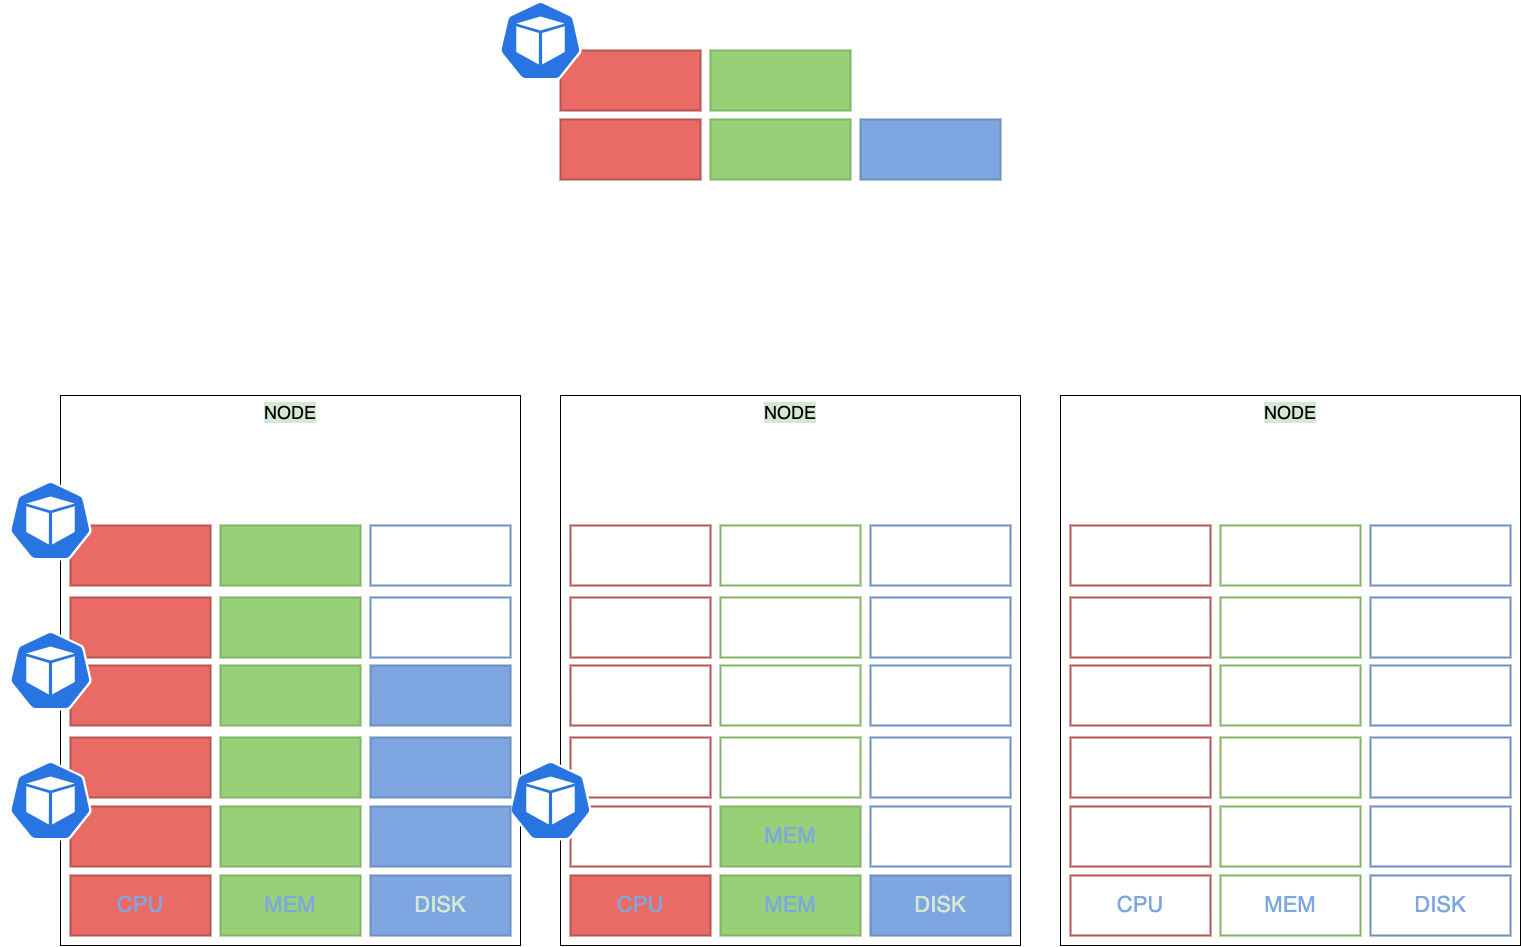

The diagram above was exported from draw.io. Its source (the exported page's mxGraphModel, read from the mxfile embedded in the PNG):
<mxGraphModel dx="1743" dy="1120" grid="1" gridSize="10" guides="1" tooltips="1" connect="1" arrows="1" fold="1" page="1" pageScale="1" pageWidth="827" pageHeight="1169" math="0" shadow="0">
  <root>
    <mxCell id="0" />
    <mxCell id="1" parent="0" />
    <mxCell id="9NwwMYo-gsUSAA1FljJl-1" value="&lt;font style=&quot;font-size: 18px; background-color: rgb(213, 232, 212);&quot;&gt;NODE&lt;/font&gt;" style="rounded=0;whiteSpace=wrap;html=1;align=center;verticalAlign=top;" vertex="1" parent="1">
      <mxGeometry x="1140" y="565" width="460" height="550" as="geometry" />
    </mxCell>
    <mxCell id="9NwwMYo-gsUSAA1FljJl-2" value="&lt;font color=&quot;#7ea6e0&quot;&gt;CPU&lt;/font&gt;" style="rounded=0;whiteSpace=wrap;html=1;shadow=0;labelBackgroundColor=none;strokeColor=#b85450;strokeWidth=2;fillColor=none;fontSize=22;align=center;" vertex="1" parent="1">
      <mxGeometry x="1150" y="1045" width="140" height="60" as="geometry" />
    </mxCell>
    <mxCell id="9NwwMYo-gsUSAA1FljJl-3" value="&lt;font color=&quot;#7ea6e0&quot;&gt;DISK&lt;/font&gt;" style="rounded=0;whiteSpace=wrap;html=1;shadow=0;labelBackgroundColor=none;strokeColor=#6c8ebf;strokeWidth=2;fillColor=none;fontSize=22;align=center;" vertex="1" parent="1">
      <mxGeometry x="1450" y="1045" width="140" height="60" as="geometry" />
    </mxCell>
    <mxCell id="9NwwMYo-gsUSAA1FljJl-4" value="&lt;font color=&quot;#7ea6e0&quot;&gt;MEM&lt;/font&gt;" style="rounded=0;whiteSpace=wrap;html=1;shadow=0;labelBackgroundColor=none;strokeColor=#82b366;strokeWidth=2;fillColor=none;fontSize=22;align=center;" vertex="1" parent="1">
      <mxGeometry x="1300" y="1045" width="140" height="60" as="geometry" />
    </mxCell>
    <mxCell id="9NwwMYo-gsUSAA1FljJl-5" value="" style="rounded=0;whiteSpace=wrap;html=1;shadow=0;labelBackgroundColor=none;strokeColor=#b85450;strokeWidth=2;fillColor=none;fontSize=22;align=left;" vertex="1" parent="1">
      <mxGeometry x="1150" y="976" width="140" height="60" as="geometry" />
    </mxCell>
    <mxCell id="9NwwMYo-gsUSAA1FljJl-6" value="" style="rounded=0;whiteSpace=wrap;html=1;shadow=0;labelBackgroundColor=none;strokeColor=#6c8ebf;strokeWidth=2;fillColor=none;fontSize=22;align=left;" vertex="1" parent="1">
      <mxGeometry x="1450" y="976" width="140" height="60" as="geometry" />
    </mxCell>
    <mxCell id="9NwwMYo-gsUSAA1FljJl-7" value="" style="rounded=0;whiteSpace=wrap;html=1;shadow=0;labelBackgroundColor=none;strokeColor=#82b366;strokeWidth=2;fillColor=none;fontSize=22;align=left;" vertex="1" parent="1">
      <mxGeometry x="1300" y="976" width="140" height="60" as="geometry" />
    </mxCell>
    <mxCell id="9NwwMYo-gsUSAA1FljJl-8" value="" style="rounded=0;whiteSpace=wrap;html=1;shadow=0;labelBackgroundColor=none;strokeColor=#b85450;strokeWidth=2;fillColor=none;fontSize=22;align=left;" vertex="1" parent="1">
      <mxGeometry x="1150" y="907" width="140" height="60" as="geometry" />
    </mxCell>
    <mxCell id="9NwwMYo-gsUSAA1FljJl-9" value="" style="rounded=0;whiteSpace=wrap;html=1;shadow=0;labelBackgroundColor=none;strokeColor=#6c8ebf;strokeWidth=2;fillColor=none;fontSize=22;align=left;" vertex="1" parent="1">
      <mxGeometry x="1450" y="907" width="140" height="60" as="geometry" />
    </mxCell>
    <mxCell id="9NwwMYo-gsUSAA1FljJl-10" value="" style="rounded=0;whiteSpace=wrap;html=1;shadow=0;labelBackgroundColor=none;strokeColor=#82b366;strokeWidth=2;fillColor=none;fontSize=22;align=left;" vertex="1" parent="1">
      <mxGeometry x="1300" y="907" width="140" height="60" as="geometry" />
    </mxCell>
    <mxCell id="9NwwMYo-gsUSAA1FljJl-11" value="" style="rounded=0;whiteSpace=wrap;html=1;shadow=0;labelBackgroundColor=none;strokeColor=#b85450;strokeWidth=2;fillColor=none;fontSize=22;align=left;" vertex="1" parent="1">
      <mxGeometry x="1150" y="835" width="140" height="60" as="geometry" />
    </mxCell>
    <mxCell id="9NwwMYo-gsUSAA1FljJl-12" value="" style="rounded=0;whiteSpace=wrap;html=1;shadow=0;labelBackgroundColor=none;strokeColor=#6c8ebf;strokeWidth=2;fillColor=none;fontSize=22;align=left;" vertex="1" parent="1">
      <mxGeometry x="1450" y="835" width="140" height="60" as="geometry" />
    </mxCell>
    <mxCell id="9NwwMYo-gsUSAA1FljJl-13" value="" style="rounded=0;whiteSpace=wrap;html=1;shadow=0;labelBackgroundColor=none;strokeColor=#82b366;strokeWidth=2;fillColor=none;fontSize=22;align=left;" vertex="1" parent="1">
      <mxGeometry x="1300" y="835" width="140" height="60" as="geometry" />
    </mxCell>
    <mxCell id="9NwwMYo-gsUSAA1FljJl-14" value="" style="rounded=0;whiteSpace=wrap;html=1;shadow=0;labelBackgroundColor=none;strokeColor=#b85450;strokeWidth=2;fillColor=none;fontSize=22;align=left;" vertex="1" parent="1">
      <mxGeometry x="1150" y="767" width="140" height="60" as="geometry" />
    </mxCell>
    <mxCell id="9NwwMYo-gsUSAA1FljJl-15" value="" style="rounded=0;whiteSpace=wrap;html=1;shadow=0;labelBackgroundColor=none;strokeColor=#6c8ebf;strokeWidth=2;fillColor=none;fontSize=22;align=left;" vertex="1" parent="1">
      <mxGeometry x="1450" y="767" width="140" height="60" as="geometry" />
    </mxCell>
    <mxCell id="9NwwMYo-gsUSAA1FljJl-16" value="" style="rounded=0;whiteSpace=wrap;html=1;shadow=0;labelBackgroundColor=none;strokeColor=#82b366;strokeWidth=2;fillColor=none;fontSize=22;align=left;" vertex="1" parent="1">
      <mxGeometry x="1300" y="767" width="140" height="60" as="geometry" />
    </mxCell>
    <mxCell id="9NwwMYo-gsUSAA1FljJl-17" value="" style="rounded=0;whiteSpace=wrap;html=1;shadow=0;labelBackgroundColor=none;strokeColor=#b85450;strokeWidth=2;fillColor=none;fontSize=22;align=left;" vertex="1" parent="1">
      <mxGeometry x="1150" y="695" width="140" height="60" as="geometry" />
    </mxCell>
    <mxCell id="9NwwMYo-gsUSAA1FljJl-18" value="" style="rounded=0;whiteSpace=wrap;html=1;shadow=0;labelBackgroundColor=none;strokeColor=#6c8ebf;strokeWidth=2;fillColor=none;fontSize=22;align=left;" vertex="1" parent="1">
      <mxGeometry x="1450" y="695" width="140" height="60" as="geometry" />
    </mxCell>
    <mxCell id="9NwwMYo-gsUSAA1FljJl-19" value="" style="rounded=0;whiteSpace=wrap;html=1;shadow=0;labelBackgroundColor=none;strokeColor=#82b366;strokeWidth=2;fillColor=none;fontSize=22;align=left;" vertex="1" parent="1">
      <mxGeometry x="1300" y="695" width="140" height="60" as="geometry" />
    </mxCell>
    <mxCell id="9NwwMYo-gsUSAA1FljJl-20" value="&lt;font style=&quot;font-size: 18px; background-color: rgb(213, 232, 212);&quot;&gt;NODE&lt;/font&gt;" style="rounded=0;whiteSpace=wrap;html=1;align=center;verticalAlign=top;" vertex="1" parent="1">
      <mxGeometry x="640" y="565" width="460" height="550" as="geometry" />
    </mxCell>
    <mxCell id="9NwwMYo-gsUSAA1FljJl-21" value="" style="rounded=0;whiteSpace=wrap;html=1;shadow=0;labelBackgroundColor=none;strokeColor=#b85450;strokeWidth=2;fillColor=none;fontSize=22;align=left;" vertex="1" parent="1">
      <mxGeometry x="650" y="976" width="140" height="60" as="geometry" />
    </mxCell>
    <mxCell id="9NwwMYo-gsUSAA1FljJl-22" value="" style="rounded=0;whiteSpace=wrap;html=1;shadow=0;labelBackgroundColor=none;strokeColor=#6c8ebf;strokeWidth=2;fillColor=none;fontSize=22;align=left;" vertex="1" parent="1">
      <mxGeometry x="950" y="976" width="140" height="60" as="geometry" />
    </mxCell>
    <mxCell id="9NwwMYo-gsUSAA1FljJl-23" value="" style="rounded=0;whiteSpace=wrap;html=1;shadow=0;labelBackgroundColor=none;strokeColor=#b85450;strokeWidth=2;fillColor=none;fontSize=22;align=left;" vertex="1" parent="1">
      <mxGeometry x="650" y="907" width="140" height="60" as="geometry" />
    </mxCell>
    <mxCell id="9NwwMYo-gsUSAA1FljJl-24" value="" style="rounded=0;whiteSpace=wrap;html=1;shadow=0;labelBackgroundColor=none;strokeColor=#6c8ebf;strokeWidth=2;fillColor=none;fontSize=22;align=left;" vertex="1" parent="1">
      <mxGeometry x="950" y="907" width="140" height="60" as="geometry" />
    </mxCell>
    <mxCell id="9NwwMYo-gsUSAA1FljJl-25" value="" style="rounded=0;whiteSpace=wrap;html=1;shadow=0;labelBackgroundColor=none;strokeColor=#82b366;strokeWidth=2;fillColor=none;fontSize=22;align=left;" vertex="1" parent="1">
      <mxGeometry x="800" y="907" width="140" height="60" as="geometry" />
    </mxCell>
    <mxCell id="9NwwMYo-gsUSAA1FljJl-26" value="" style="rounded=0;whiteSpace=wrap;html=1;shadow=0;labelBackgroundColor=none;strokeColor=#b85450;strokeWidth=2;fillColor=none;fontSize=22;align=left;" vertex="1" parent="1">
      <mxGeometry x="650" y="835" width="140" height="60" as="geometry" />
    </mxCell>
    <mxCell id="9NwwMYo-gsUSAA1FljJl-27" value="" style="rounded=0;whiteSpace=wrap;html=1;shadow=0;labelBackgroundColor=none;strokeColor=#6c8ebf;strokeWidth=2;fillColor=none;fontSize=22;align=left;" vertex="1" parent="1">
      <mxGeometry x="950" y="835" width="140" height="60" as="geometry" />
    </mxCell>
    <mxCell id="9NwwMYo-gsUSAA1FljJl-28" value="" style="rounded=0;whiteSpace=wrap;html=1;shadow=0;labelBackgroundColor=none;strokeColor=#82b366;strokeWidth=2;fillColor=none;fontSize=22;align=left;" vertex="1" parent="1">
      <mxGeometry x="800" y="835" width="140" height="60" as="geometry" />
    </mxCell>
    <mxCell id="9NwwMYo-gsUSAA1FljJl-29" value="" style="rounded=0;whiteSpace=wrap;html=1;shadow=0;labelBackgroundColor=none;strokeColor=#b85450;strokeWidth=2;fillColor=none;fontSize=22;align=left;" vertex="1" parent="1">
      <mxGeometry x="650" y="767" width="140" height="60" as="geometry" />
    </mxCell>
    <mxCell id="9NwwMYo-gsUSAA1FljJl-30" value="" style="rounded=0;whiteSpace=wrap;html=1;shadow=0;labelBackgroundColor=none;strokeColor=#6c8ebf;strokeWidth=2;fillColor=none;fontSize=22;align=left;" vertex="1" parent="1">
      <mxGeometry x="950" y="767" width="140" height="60" as="geometry" />
    </mxCell>
    <mxCell id="9NwwMYo-gsUSAA1FljJl-31" value="" style="rounded=0;whiteSpace=wrap;html=1;shadow=0;labelBackgroundColor=none;strokeColor=#82b366;strokeWidth=2;fillColor=none;fontSize=22;align=left;" vertex="1" parent="1">
      <mxGeometry x="800" y="767" width="140" height="60" as="geometry" />
    </mxCell>
    <mxCell id="9NwwMYo-gsUSAA1FljJl-32" value="" style="rounded=0;whiteSpace=wrap;html=1;shadow=0;labelBackgroundColor=none;strokeColor=#b85450;strokeWidth=2;fillColor=none;fontSize=22;align=left;" vertex="1" parent="1">
      <mxGeometry x="650" y="695" width="140" height="60" as="geometry" />
    </mxCell>
    <mxCell id="9NwwMYo-gsUSAA1FljJl-33" value="" style="rounded=0;whiteSpace=wrap;html=1;shadow=0;labelBackgroundColor=none;strokeColor=#6c8ebf;strokeWidth=2;fillColor=none;fontSize=22;align=left;" vertex="1" parent="1">
      <mxGeometry x="950" y="695" width="140" height="60" as="geometry" />
    </mxCell>
    <mxCell id="9NwwMYo-gsUSAA1FljJl-34" value="" style="rounded=0;whiteSpace=wrap;html=1;shadow=0;labelBackgroundColor=none;strokeColor=#82b366;strokeWidth=2;fillColor=none;fontSize=22;align=left;" vertex="1" parent="1">
      <mxGeometry x="800" y="695" width="140" height="60" as="geometry" />
    </mxCell>
    <mxCell id="9NwwMYo-gsUSAA1FljJl-35" value="&lt;font style=&quot;font-size: 18px; background-color: rgb(213, 232, 212);&quot;&gt;NODE&lt;/font&gt;" style="rounded=0;whiteSpace=wrap;html=1;align=center;verticalAlign=top;" vertex="1" parent="1">
      <mxGeometry x="140" y="565" width="460" height="550" as="geometry" />
    </mxCell>
    <mxCell id="9NwwMYo-gsUSAA1FljJl-36" value="&lt;font color=&quot;#7ea6e0&quot;&gt;CPU&lt;/font&gt;" style="rounded=0;whiteSpace=wrap;html=1;shadow=0;labelBackgroundColor=none;strokeColor=#b85450;strokeWidth=2;fillColor=#EA6B66;fontSize=22;align=center;" vertex="1" parent="1">
      <mxGeometry x="150" y="1045" width="140" height="60" as="geometry" />
    </mxCell>
    <mxCell id="9NwwMYo-gsUSAA1FljJl-37" value="&lt;font color=&quot;#d5e8d4&quot;&gt;DISK&lt;/font&gt;" style="rounded=0;whiteSpace=wrap;html=1;shadow=0;labelBackgroundColor=none;strokeColor=#6c8ebf;strokeWidth=2;fillColor=#7EA6E0;fontSize=22;align=center;" vertex="1" parent="1">
      <mxGeometry x="450" y="1045" width="140" height="60" as="geometry" />
    </mxCell>
    <mxCell id="9NwwMYo-gsUSAA1FljJl-38" value="&lt;font color=&quot;#7ea6e0&quot;&gt;MEM&lt;/font&gt;" style="rounded=0;whiteSpace=wrap;html=1;shadow=0;labelBackgroundColor=none;strokeColor=#82b366;strokeWidth=2;fillColor=#97D077;fontSize=22;align=center;" vertex="1" parent="1">
      <mxGeometry x="300" y="1045" width="140" height="60" as="geometry" />
    </mxCell>
    <mxCell id="9NwwMYo-gsUSAA1FljJl-39" value="" style="rounded=0;whiteSpace=wrap;html=1;shadow=0;labelBackgroundColor=none;strokeColor=#b85450;strokeWidth=2;fillColor=#EA6B66;fontSize=22;align=left;" vertex="1" parent="1">
      <mxGeometry x="150" y="976" width="140" height="60" as="geometry" />
    </mxCell>
    <mxCell id="9NwwMYo-gsUSAA1FljJl-52" value="" style="rounded=0;whiteSpace=wrap;html=1;shadow=0;labelBackgroundColor=none;strokeColor=#6c8ebf;strokeWidth=2;fillColor=none;fontSize=22;align=left;" vertex="1" parent="1">
      <mxGeometry x="450" y="695" width="140" height="60" as="geometry" />
    </mxCell>
    <mxCell id="9NwwMYo-gsUSAA1FljJl-54" value="" style="rounded=0;whiteSpace=wrap;html=1;shadow=0;labelBackgroundColor=none;strokeColor=#b85450;strokeWidth=2;fillColor=#EA6B66;fontSize=22;align=left;" vertex="1" parent="1">
      <mxGeometry x="640" y="289" width="140" height="60" as="geometry" />
    </mxCell>
    <mxCell id="9NwwMYo-gsUSAA1FljJl-55" value="" style="rounded=0;whiteSpace=wrap;html=1;shadow=0;labelBackgroundColor=none;strokeColor=#6c8ebf;strokeWidth=2;fillColor=#7EA6E0;fontSize=22;align=left;" vertex="1" parent="1">
      <mxGeometry x="940" y="289" width="140" height="60" as="geometry" />
    </mxCell>
    <mxCell id="9NwwMYo-gsUSAA1FljJl-56" value="" style="rounded=0;whiteSpace=wrap;html=1;shadow=0;labelBackgroundColor=none;strokeColor=#82b366;strokeWidth=2;fillColor=#97D077;fontSize=22;align=left;" vertex="1" parent="1">
      <mxGeometry x="790" y="289" width="140" height="60" as="geometry" />
    </mxCell>
    <mxCell id="9NwwMYo-gsUSAA1FljJl-60" value="" style="rounded=0;whiteSpace=wrap;html=1;shadow=0;labelBackgroundColor=none;strokeColor=#82b366;strokeWidth=2;fillColor=#97D077;fontSize=22;align=left;" vertex="1" parent="1">
      <mxGeometry x="790" y="220" width="140" height="60" as="geometry" />
    </mxCell>
    <mxCell id="9NwwMYo-gsUSAA1FljJl-61" value="&lt;font color=&quot;#7ea6e0&quot;&gt;CPU&lt;/font&gt;" style="rounded=0;whiteSpace=wrap;html=1;shadow=0;labelBackgroundColor=none;strokeColor=#b85450;strokeWidth=2;fillColor=#EA6B66;fontSize=22;align=center;" vertex="1" parent="1">
      <mxGeometry x="650" y="1045" width="140" height="60" as="geometry" />
    </mxCell>
    <mxCell id="9NwwMYo-gsUSAA1FljJl-62" value="&lt;font color=&quot;#d5e8d4&quot;&gt;DISK&lt;/font&gt;" style="rounded=0;whiteSpace=wrap;html=1;shadow=0;labelBackgroundColor=none;strokeColor=#6c8ebf;strokeWidth=2;fillColor=#7EA6E0;fontSize=22;align=center;" vertex="1" parent="1">
      <mxGeometry x="950" y="1045" width="140" height="60" as="geometry" />
    </mxCell>
    <mxCell id="9NwwMYo-gsUSAA1FljJl-63" value="&lt;font color=&quot;#7ea6e0&quot;&gt;MEM&lt;/font&gt;" style="rounded=0;whiteSpace=wrap;html=1;shadow=0;labelBackgroundColor=none;strokeColor=#82b366;strokeWidth=2;fillColor=#97D077;fontSize=22;align=center;" vertex="1" parent="1">
      <mxGeometry x="800" y="1045" width="140" height="60" as="geometry" />
    </mxCell>
    <mxCell id="9NwwMYo-gsUSAA1FljJl-64" value="&lt;font color=&quot;#7ea6e0&quot;&gt;MEM&lt;/font&gt;" style="rounded=0;whiteSpace=wrap;html=1;shadow=0;labelBackgroundColor=none;strokeColor=#82b366;strokeWidth=2;fillColor=#97D077;fontSize=22;align=center;" vertex="1" parent="1">
      <mxGeometry x="800" y="976" width="140" height="60" as="geometry" />
    </mxCell>
    <mxCell id="9NwwMYo-gsUSAA1FljJl-65" value="" style="sketch=0;html=1;dashed=0;whitespace=wrap;fillColor=#2875E2;strokeColor=#ffffff;points=[[0.005,0.63,0],[0.1,0.2,0],[0.9,0.2,0],[0.5,0,0],[0.995,0.63,0],[0.72,0.99,0],[0.5,1,0],[0.28,0.99,0]];shape=mxgraph.kubernetes.icon;prIcon=pod;labelBackgroundColor=#D5E8D4;fontSize=18;" vertex="1" parent="1">
      <mxGeometry x="580" y="930" width="100" height="80" as="geometry" />
    </mxCell>
    <mxCell id="9NwwMYo-gsUSAA1FljJl-66" value="" style="rounded=0;whiteSpace=wrap;html=1;shadow=0;labelBackgroundColor=none;strokeColor=#b85450;strokeWidth=2;fillColor=#EA6B66;fontSize=22;align=left;" vertex="1" parent="1">
      <mxGeometry x="640" y="220" width="140" height="60" as="geometry" />
    </mxCell>
    <mxCell id="9NwwMYo-gsUSAA1FljJl-67" value="" style="rounded=0;whiteSpace=wrap;html=1;shadow=0;labelBackgroundColor=none;strokeColor=#b85450;strokeWidth=2;fillColor=#EA6B66;fontSize=22;align=left;" vertex="1" parent="1">
      <mxGeometry x="150" y="907" width="140" height="60" as="geometry" />
    </mxCell>
    <mxCell id="9NwwMYo-gsUSAA1FljJl-59" value="" style="sketch=0;html=1;dashed=0;whitespace=wrap;fillColor=#2875E2;strokeColor=#ffffff;points=[[0.005,0.63,0],[0.1,0.2,0],[0.9,0.2,0],[0.5,0,0],[0.995,0.63,0],[0.72,0.99,0],[0.5,1,0],[0.28,0.99,0]];shape=mxgraph.kubernetes.icon;prIcon=pod;labelBackgroundColor=#D5E8D4;fontSize=18;" vertex="1" parent="1">
      <mxGeometry x="80" y="930" width="100" height="80" as="geometry" />
    </mxCell>
    <mxCell id="9NwwMYo-gsUSAA1FljJl-68" value="" style="rounded=0;whiteSpace=wrap;html=1;shadow=0;labelBackgroundColor=none;strokeColor=#b85450;strokeWidth=2;fillColor=#EA6B66;fontSize=22;align=left;" vertex="1" parent="1">
      <mxGeometry x="150" y="835" width="140" height="60" as="geometry" />
    </mxCell>
    <mxCell id="9NwwMYo-gsUSAA1FljJl-69" value="" style="rounded=0;whiteSpace=wrap;html=1;shadow=0;labelBackgroundColor=none;strokeColor=#b85450;strokeWidth=2;fillColor=#EA6B66;fontSize=22;align=left;" vertex="1" parent="1">
      <mxGeometry x="150" y="767" width="140" height="60" as="geometry" />
    </mxCell>
    <mxCell id="9NwwMYo-gsUSAA1FljJl-70" value="" style="rounded=0;whiteSpace=wrap;html=1;shadow=0;labelBackgroundColor=none;strokeColor=#b85450;strokeWidth=2;fillColor=#EA6B66;fontSize=22;align=left;" vertex="1" parent="1">
      <mxGeometry x="150" y="695" width="140" height="60" as="geometry" />
    </mxCell>
    <mxCell id="9NwwMYo-gsUSAA1FljJl-71" value="" style="rounded=0;whiteSpace=wrap;html=1;shadow=0;labelBackgroundColor=none;strokeColor=#82b366;strokeWidth=2;fillColor=#97D077;fontSize=22;align=left;" vertex="1" parent="1">
      <mxGeometry x="300" y="976" width="140" height="60" as="geometry" />
    </mxCell>
    <mxCell id="9NwwMYo-gsUSAA1FljJl-72" value="" style="rounded=0;whiteSpace=wrap;html=1;shadow=0;labelBackgroundColor=none;strokeColor=#82b366;strokeWidth=2;fillColor=#97D077;fontSize=22;align=left;" vertex="1" parent="1">
      <mxGeometry x="300" y="907" width="140" height="60" as="geometry" />
    </mxCell>
    <mxCell id="9NwwMYo-gsUSAA1FljJl-73" value="" style="rounded=0;whiteSpace=wrap;html=1;shadow=0;labelBackgroundColor=none;strokeColor=#82b366;strokeWidth=2;fillColor=#97D077;fontSize=22;align=left;" vertex="1" parent="1">
      <mxGeometry x="300" y="835" width="140" height="60" as="geometry" />
    </mxCell>
    <mxCell id="9NwwMYo-gsUSAA1FljJl-74" value="" style="rounded=0;whiteSpace=wrap;html=1;shadow=0;labelBackgroundColor=none;strokeColor=#82b366;strokeWidth=2;fillColor=#97D077;fontSize=22;align=left;" vertex="1" parent="1">
      <mxGeometry x="300" y="767" width="140" height="60" as="geometry" />
    </mxCell>
    <mxCell id="9NwwMYo-gsUSAA1FljJl-75" value="" style="rounded=0;whiteSpace=wrap;html=1;shadow=0;labelBackgroundColor=none;strokeColor=#82b366;strokeWidth=2;fillColor=#97D077;fontSize=22;align=left;" vertex="1" parent="1">
      <mxGeometry x="300" y="695" width="140" height="60" as="geometry" />
    </mxCell>
    <mxCell id="9NwwMYo-gsUSAA1FljJl-76" value="" style="sketch=0;html=1;dashed=0;whitespace=wrap;fillColor=#2875E2;strokeColor=#ffffff;points=[[0.005,0.63,0],[0.1,0.2,0],[0.9,0.2,0],[0.5,0,0],[0.995,0.63,0],[0.72,0.99,0],[0.5,1,0],[0.28,0.99,0]];shape=mxgraph.kubernetes.icon;prIcon=pod;labelBackgroundColor=#D5E8D4;fontSize=18;" vertex="1" parent="1">
      <mxGeometry x="80" y="800" width="100" height="80" as="geometry" />
    </mxCell>
    <mxCell id="9NwwMYo-gsUSAA1FljJl-77" value="" style="sketch=0;html=1;dashed=0;whitespace=wrap;fillColor=#2875E2;strokeColor=#ffffff;points=[[0.005,0.63,0],[0.1,0.2,0],[0.9,0.2,0],[0.5,0,0],[0.995,0.63,0],[0.72,0.99,0],[0.5,1,0],[0.28,0.99,0]];shape=mxgraph.kubernetes.icon;prIcon=pod;labelBackgroundColor=#D5E8D4;fontSize=18;" vertex="1" parent="1">
      <mxGeometry x="80" y="650" width="100" height="80" as="geometry" />
    </mxCell>
    <mxCell id="9NwwMYo-gsUSAA1FljJl-78" value="" style="rounded=0;whiteSpace=wrap;html=1;shadow=0;labelBackgroundColor=none;strokeColor=#6c8ebf;strokeWidth=2;fillColor=#7EA6E0;fontSize=22;align=left;" vertex="1" parent="1">
      <mxGeometry x="450" y="976" width="140" height="60" as="geometry" />
    </mxCell>
    <mxCell id="9NwwMYo-gsUSAA1FljJl-79" value="" style="rounded=0;whiteSpace=wrap;html=1;shadow=0;labelBackgroundColor=none;strokeColor=#6c8ebf;strokeWidth=2;fillColor=#7EA6E0;fontSize=22;align=left;" vertex="1" parent="1">
      <mxGeometry x="450" y="907" width="140" height="60" as="geometry" />
    </mxCell>
    <mxCell id="9NwwMYo-gsUSAA1FljJl-80" value="" style="rounded=0;whiteSpace=wrap;html=1;shadow=0;labelBackgroundColor=none;strokeColor=#6c8ebf;strokeWidth=2;fillColor=#7EA6E0;fontSize=22;align=left;" vertex="1" parent="1">
      <mxGeometry x="450" y="835" width="140" height="60" as="geometry" />
    </mxCell>
    <mxCell id="9NwwMYo-gsUSAA1FljJl-82" value="" style="rounded=0;whiteSpace=wrap;html=1;shadow=0;labelBackgroundColor=none;strokeColor=#6c8ebf;strokeWidth=2;fillColor=none;fontSize=22;align=left;" vertex="1" parent="1">
      <mxGeometry x="450" y="767" width="140" height="60" as="geometry" />
    </mxCell>
    <mxCell id="9NwwMYo-gsUSAA1FljJl-57" value="" style="sketch=0;html=1;dashed=0;whitespace=wrap;fillColor=#2875E2;strokeColor=#ffffff;points=[[0.005,0.63,0],[0.1,0.2,0],[0.9,0.2,0],[0.5,0,0],[0.995,0.63,0],[0.72,0.99,0],[0.5,1,0],[0.28,0.99,0]];shape=mxgraph.kubernetes.icon;prIcon=pod;labelBackgroundColor=#D5E8D4;fontSize=18;" vertex="1" parent="1">
      <mxGeometry x="570" y="170" width="100" height="80" as="geometry" />
    </mxCell>
  </root>
</mxGraphModel>